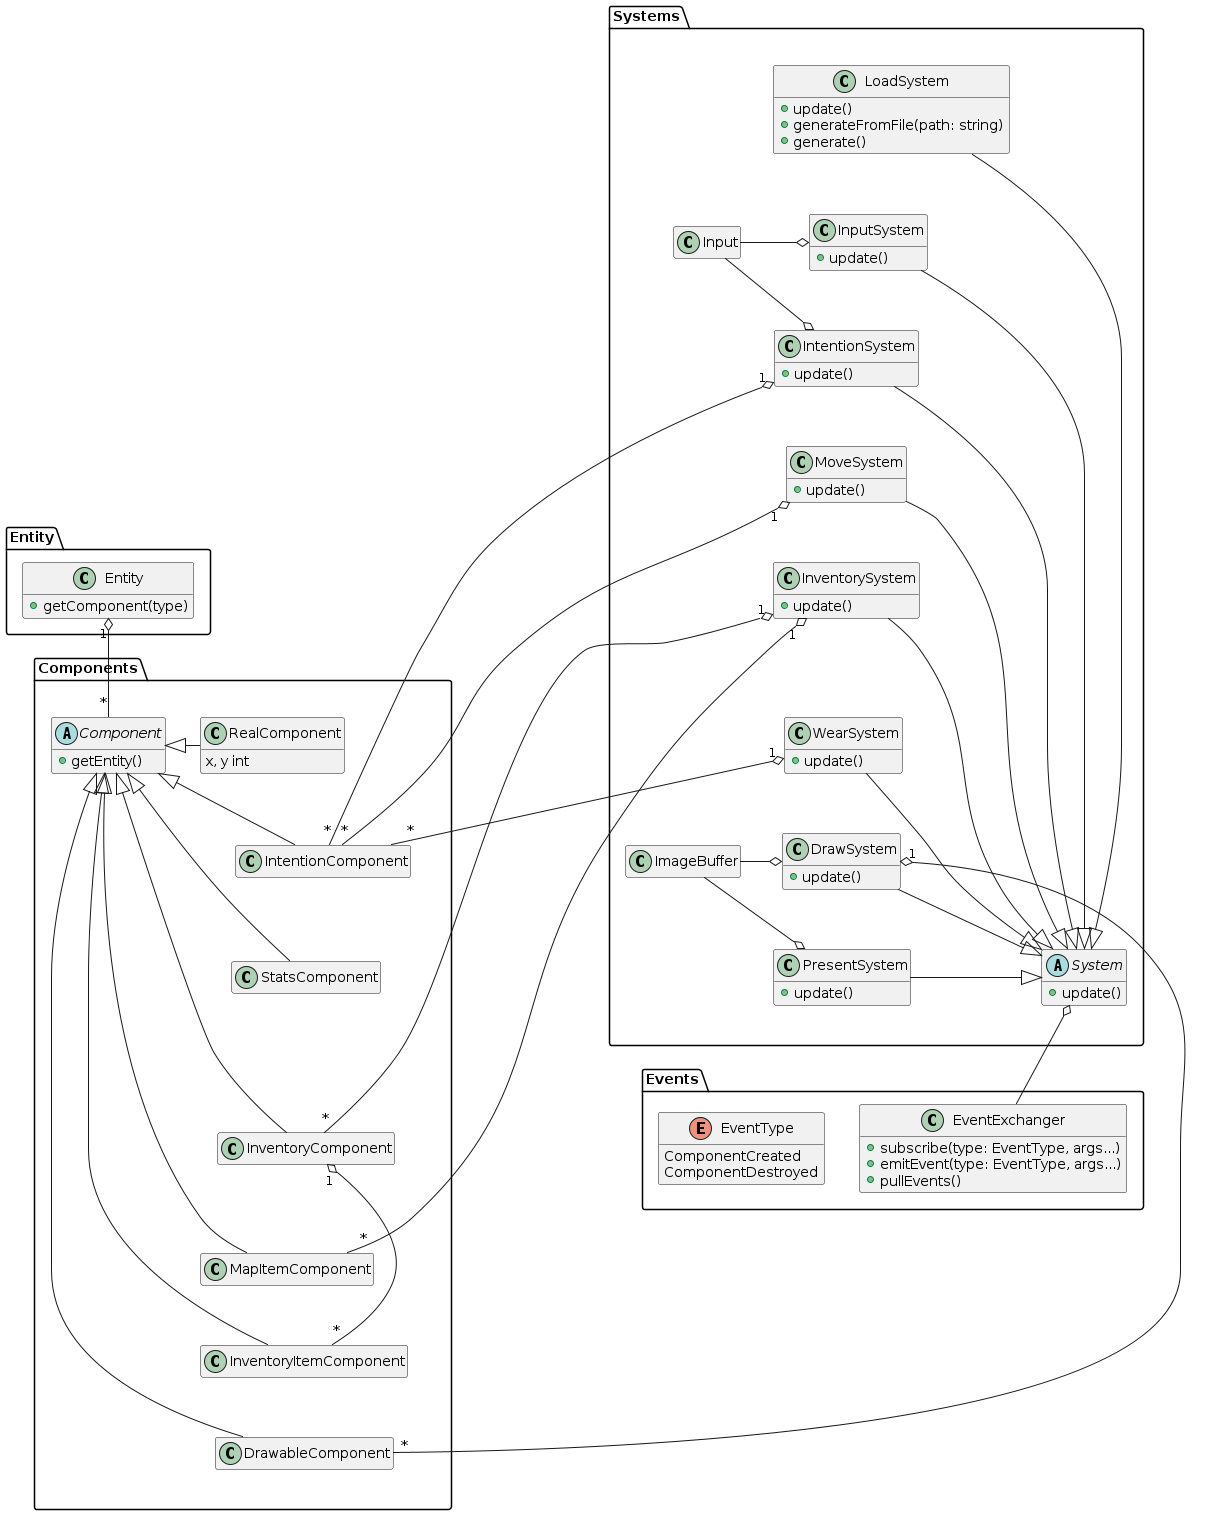

The diagram above was rendered by PlantUML. Its source (embedded in the PNG):
@startuml
hide empty members

package Entity {
    class Entity {
        + getComponent(type)
    }
}

package Systems {
    class Input {
    }

    class ImageBuffer {
    }

    abstract class System {
        + update()
    }

    together {
        class LoadSystem {
            + update()
            + generateFromFile(path: string)
            + generate()
        }

        class InputSystem {
            + update()
        }

        class IntentionSystem {
            + update()
        }

        class MoveSystem {
            + update()
        }

        class InventorySystem {
            + update()
        }

        class WearSystem {
            + update()
        }

        class DrawSystem {
            + update()
        }

        class PresentSystem {
            + update()
        }
    }

    InputSystem o-left- Input
    IntentionSystem o-left- Input

    PresentSystem o-left- ImageBuffer
    DrawSystem o-left- ImageBuffer

    LoadSystem -right-|> System
    InputSystem -right-|> System
    IntentionSystem -right-|> System
    MoveSystem -right-|> System
    InventorySystem -right-|> System
    WearSystem -right-|> System
    DrawSystem -right-|> System
    PresentSystem -right-|> System

    PresentSystem -up[hidden]- DrawSystem
    DrawSystem -up[hidden]- WearSystem
    WearSystem -up[hidden]- InventorySystem
    InventorySystem -up[hidden]- MoveSystem
    MoveSystem -up[hidden]- IntentionSystem
    IntentionSystem -up[hidden]- InputSystem
    InputSystem -up[hidden]- LoadSystem
}

package Components {
    abstract class Component {
        + getEntity()
    }

    together {
        class RealComponent {
            x, y int
        }

        class IntentionComponent {
        }

        class StatsComponent {
        }

        class InventoryComponent {
        }

        class MapItemComponent {
        }

        class InventoryItemComponent {
        }

        class DrawableComponent {
        }
    }

    RealComponent          -left-|> Component
    IntentionComponent     -left-|> Component
    StatsComponent         -left-|> Component
    InventoryComponent     -left-|> Component
    MapItemComponent       -left-|> Component
    InventoryItemComponent -left-|> Component
    DrawableComponent      -left-|> Component

    DrawableComponent -up[hidden]- InventoryItemComponent
    InventoryItemComponent -up[hidden]- MapItemComponent
    MapItemComponent -up[hidden]- InventoryComponent
    InventoryComponent -up[hidden]- StatsComponent
    StatsComponent -up[hidden]- IntentionComponent
    IntentionComponent -up[hidden]- RealComponent

    InventoryComponent "1" o-- "*" InventoryItemComponent
}

package Events {
    class EventExchanger {
        + subscribe(type: EventType, args...)
        + emitEvent(type: EventType, args...)
        + pullEvents()
    }

    enum EventType {
        ComponentCreated
        ComponentDestroyed
    }
}
IntentionSystem "1" o-- "*" IntentionComponent 
MoveSystem "1" o-- "*" IntentionComponent 
InventorySystem "1" o-- "*" InventoryComponent 
InventorySystem "1" o-- "*" MapItemComponent 
WearSystem "1" o-- "*" IntentionComponent 
DrawSystem "1" o-- "*" DrawableComponent 

System o-- EventExchanger
Entity "1" o-- "*" Component

@enduml